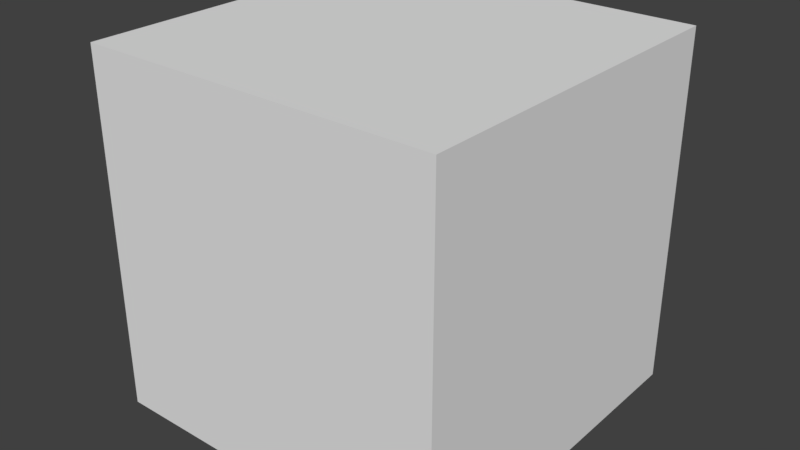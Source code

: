 # Source: dice.blend  (saved by Blender 2.77.0; exported with 4.5.12 LTS)
import bpy
from mathutils import Matrix  # noqa: F401  (used for matrix-valued properties, if any)

bpy.ops.wm.read_factory_settings(use_empty=True)
scene = bpy.context.scene
scene.name = 'Scene'

# ---- collections
col_collection_1 = bpy.data.collections.new('Collection 1'); scene.collection.children.link(col_collection_1)

# ---- materials (node trees are filled in below, after node groups)
mat_material = bpy.data.materials.new('Material')
mat_material.alpha_threshold = 0.0
mat_material.use_transparent_shadow = False
mat_material.roughness = 0.5
mat_material.line_color = (0.0, 0.0, 0.0, 1.0)

# ---- material node trees

# ---- world
world_world = bpy.data.worlds.new('World'); scene.world = world_world
world_world.color = (0.05088, 0.05088, 0.05088)
world_world.use_sun_shadow = False
world_world.sun_shadow_jitter_overblur = 0.0
world_world.cycles.sampling_method = 'MANUAL'

# ---- meshes
me_cube = bpy.data.meshes.new('Cube')
me_cube.from_pydata([(1.0, 1.0, -1.0), (1.0, -1.0, -1.0), (-1.0, -1.0, -1.0), (-1.0, 1.0, -1.0), (1.0, 1.0, 1.0), (1.0, -1.0, 1.0), (-1.0, -1.0, 1.0), (-1.0, 1.0, 1.0)], [], [(1, 3, 0), (7, 5, 4), (4, 1, 0), (5, 2, 1), (2, 7, 3), (0, 7, 4), (1, 2, 3), (7, 6, 5), (4, 5, 1), (5, 6, 2), (2, 6, 7), (0, 3, 7)])
_uv = me_cube.uv_layers.new(name='UVMap')
_uv.uv.foreach_set('vector', [0.5, 0.5, 0.25, 0.75, 0.25, 0.5, 0.25, 1.0, -0.0003875, 0.7499, 0.25, 0.75, 0.0, 0.75, 0.25, 0.5, 0.25, 0.75, 0.5, 0.75, 0.75, 1.0, 0.5, 1.0, 0.5, 1.0, 0.25, 0.75, 0.5, 0.75, 1.0, 0.75, 0.75, 1.0, 0.75, 0.75, 0.5, 0.5, 0.5, 0.75, 0.25, 0.75, 0.25, 1.0, 0.0, 1.0, -0.0003875, 0.7499, 0.0, 0.75, 0.0, 0.5, 0.25, 0.5, 0.5, 0.75, 0.75, 0.75, 0.75, 1.0, 0.5, 1.0, 0.25, 1.0, 0.25, 0.75, 1.0, 0.75, 1.0, 1.0, 0.75, 1.0])
me_cube.materials.append(mat_material)
me_cube.use_remesh_preserve_volume = False
me_cube.use_remesh_preserve_attributes = False
me_cube.use_mirror_vertex_groups = False
me_cube.update()

# ---- objects
ob_dicemesh = bpy.data.objects.new('DiceMesh', me_cube)

# ---- transforms, parenting, visibility, modifiers, constraints
ob_dicemesh.location = (0.0, 0.0, 0.0)
ob_dicemesh.lock_rotations_4d = False
ob_dicemesh.empty_display_type = 'ARROWS'
ob_dicemesh.lineart.crease_threshold = 0.0

# ---- collection membership
col_collection_1.objects.link(ob_dicemesh)

# ---- scene / render settings (as saved in the file)
scene.frame_start = 1; scene.frame_end = 250; scene.frame_set(1)
scene.render.engine = 'BLENDER_EEVEE_NEXT'
scene.render.resolution_percentage = 50
scene.render.dither_intensity = 0.0
scene.cycles.use_denoising = False
scene.cycles.samples = 128
scene.cycles.sampling_pattern = 'TABULATED_SOBOL'
scene.cycles.light_sampling_threshold = 0.0
scene.cycles.use_adaptive_sampling = False
scene.cycles.use_light_tree = False
scene.cycles.blur_glossy = 0.0
scene.cycles.sample_clamp_indirect = 0.0
scene.view_settings.view_transform = 'Standard'
bpy.context.view_layer.update()

# ---- added for rendering (the .blend has no active camera and no usable light): camera, sun
cam_auto = bpy.data.cameras.new('AutoCamera')
cam_auto.lens = 50.0
cam_auto.sensor_width = 36.0
cam_auto.clip_end = 1000.0
ob_auto_camera = bpy.data.objects.new('AutoCamera', cam_auto)
scene.collection.objects.link(ob_auto_camera)
ob_auto_camera.location = (3.20507, -3.84609, 2.56406)
ob_auto_camera.rotation_euler = (1.09748, -7.21219e-08, 0.694738)
scene.camera = ob_auto_camera
light_auto_sun = bpy.data.lights.new('AutoSun', 'SUN')
light_auto_sun.energy = 3.0
light_auto_sun.angle = 0.0523599
ob_auto_sun = bpy.data.objects.new('AutoSun', light_auto_sun)
scene.collection.objects.link(ob_auto_sun)
ob_auto_sun.rotation_euler = (0.872665, 0.174533, 0.523599)
bpy.context.view_layer.update()
